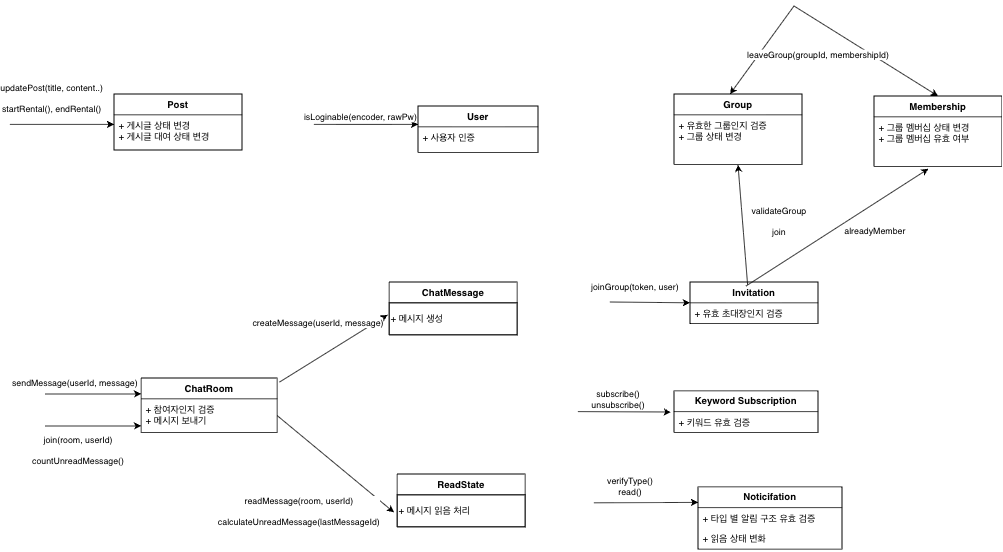

The diagram above was exported from draw.io. Its source (the exported page's mxGraphModel, read from the mxfile embedded in the PNG):
<mxGraphModel dx="1426" dy="800" grid="1" gridSize="10" guides="1" tooltips="1" connect="1" arrows="1" fold="1" page="1" pageScale="1" pageWidth="827" pageHeight="1169" math="0" shadow="0">
  <root>
    <mxCell id="0" />
    <mxCell id="1" parent="0" />
    <mxCell id="XrUR3nvmVdsZvrCjXMtT-1" parent="1" style="swimlane;fontStyle=1;align=center;verticalAlign=top;childLayout=stackLayout;horizontal=1;startSize=26;horizontalStack=0;resizeParent=1;resizeParentMax=0;resizeLast=0;collapsible=1;marginBottom=0;whiteSpace=wrap;html=1;" value="User" vertex="1">
      <mxGeometry height="58" width="150" x="630" y="384" as="geometry">
        <mxRectangle height="30" width="100" x="330" y="370" as="alternateBounds" />
      </mxGeometry>
    </mxCell>
    <mxCell id="XrUR3nvmVdsZvrCjXMtT-2" parent="XrUR3nvmVdsZvrCjXMtT-1" style="text;strokeColor=none;fillColor=none;align=left;verticalAlign=top;spacingLeft=4;spacingRight=4;overflow=hidden;rotatable=0;points=[[0,0.5],[1,0.5]];portConstraint=eastwest;whiteSpace=wrap;html=1;" value="+ 사용자 인증" vertex="1">
      <mxGeometry height="32" width="150" y="26" as="geometry" />
    </mxCell>
    <mxCell id="XrUR3nvmVdsZvrCjXMtT-3" parent="1" style="swimlane;fontStyle=1;align=center;verticalAlign=top;childLayout=stackLayout;horizontal=1;startSize=26;horizontalStack=0;resizeParent=1;resizeParentMax=0;resizeLast=0;collapsible=1;marginBottom=0;whiteSpace=wrap;html=1;" value="Post" vertex="1">
      <mxGeometry height="70" width="160" x="250" y="369" as="geometry" />
    </mxCell>
    <mxCell id="XrUR3nvmVdsZvrCjXMtT-4" parent="XrUR3nvmVdsZvrCjXMtT-3" style="text;strokeColor=none;fillColor=none;align=left;verticalAlign=top;spacingLeft=4;spacingRight=4;overflow=hidden;rotatable=0;points=[[0,0.5],[1,0.5]];portConstraint=eastwest;whiteSpace=wrap;html=1;" value="+ 게시글 상태 변경&lt;div&gt;+ 게시글 대여 상태 변경&lt;/div&gt;" vertex="1">
      <mxGeometry height="44" width="160" y="26" as="geometry" />
    </mxCell>
    <mxCell id="XrUR3nvmVdsZvrCjXMtT-5" parent="1" style="swimlane;fontStyle=1;align=center;verticalAlign=top;childLayout=stackLayout;horizontal=1;startSize=26;horizontalStack=0;resizeParent=1;resizeParentMax=0;resizeLast=0;collapsible=1;marginBottom=0;whiteSpace=wrap;html=1;" value="ChatRoom" vertex="1">
      <mxGeometry height="68" width="170" x="284" y="724" as="geometry" />
    </mxCell>
    <mxCell id="XrUR3nvmVdsZvrCjXMtT-6" parent="XrUR3nvmVdsZvrCjXMtT-5" style="text;strokeColor=none;fillColor=none;align=left;verticalAlign=top;spacingLeft=4;spacingRight=4;overflow=hidden;rotatable=0;points=[[0,0.5],[1,0.5]];portConstraint=eastwest;whiteSpace=wrap;html=1;" value="+ 참여자인지 검증&lt;div&gt;+ 메시지 보내기&lt;/div&gt;" vertex="1">
      <mxGeometry height="42" width="170" y="26" as="geometry" />
    </mxCell>
    <mxCell id="XrUR3nvmVdsZvrCjXMtT-7" parent="1" style="swimlane;fontStyle=1;align=center;verticalAlign=top;childLayout=stackLayout;horizontal=1;startSize=26;horizontalStack=0;resizeParent=1;resizeParentMax=0;resizeLast=0;collapsible=1;marginBottom=0;whiteSpace=wrap;html=1;" value="ReadState" vertex="1">
      <mxGeometry height="66" width="160" x="604" y="844" as="geometry" />
    </mxCell>
    <mxCell id="XrUR3nvmVdsZvrCjXMtT-8" parent="XrUR3nvmVdsZvrCjXMtT-7" style="rounded=0;whiteSpace=wrap;html=1;fillColor=none;align=left;" value="+ 메시지 읽음 처리" vertex="1">
      <mxGeometry height="40" width="160" y="26" as="geometry" />
    </mxCell>
    <mxCell id="XrUR3nvmVdsZvrCjXMtT-9" parent="1" style="swimlane;fontStyle=1;align=center;verticalAlign=top;childLayout=stackLayout;horizontal=1;startSize=26;horizontalStack=0;resizeParent=1;resizeParentMax=0;resizeLast=0;collapsible=1;marginBottom=0;whiteSpace=wrap;html=1;" value="ChatMessage" vertex="1">
      <mxGeometry height="66" width="160" x="594" y="604" as="geometry" />
    </mxCell>
    <mxCell id="XrUR3nvmVdsZvrCjXMtT-10" parent="XrUR3nvmVdsZvrCjXMtT-9" style="whiteSpace=wrap;html=1;fillColor=none;align=left;" value="+ 메시지 생성" vertex="1">
      <mxGeometry height="40" width="160" y="26" as="geometry" />
    </mxCell>
    <mxCell id="XrUR3nvmVdsZvrCjXMtT-11" edge="1" parent="1" style="endArrow=classic;html=1;rounded=0;" value="">
      <mxGeometry height="50" relative="1" width="50" as="geometry">
        <mxPoint x="120" y="407" as="sourcePoint" />
        <mxPoint x="250" y="407" as="targetPoint" />
      </mxGeometry>
    </mxCell>
    <mxCell id="XrUR3nvmVdsZvrCjXMtT-12" connectable="0" parent="XrUR3nvmVdsZvrCjXMtT-11" style="edgeLabel;html=1;align=center;verticalAlign=middle;resizable=0;points=[];" value="updatePost(title, content..)&lt;div&gt;&lt;br&gt;&lt;/div&gt;&lt;div&gt;startRental(), endRental()&lt;/div&gt;" vertex="1">
      <mxGeometry relative="1" x="-0.2154" y="-1" as="geometry">
        <mxPoint y="-34" as="offset" />
      </mxGeometry>
    </mxCell>
    <mxCell id="XrUR3nvmVdsZvrCjXMtT-13" edge="1" parent="1" style="endArrow=classic;html=1;rounded=0;" value="">
      <mxGeometry height="50" relative="1" width="50" as="geometry">
        <mxPoint x="500" y="407" as="sourcePoint" />
        <mxPoint x="630" y="407" as="targetPoint" />
      </mxGeometry>
    </mxCell>
    <mxCell id="XrUR3nvmVdsZvrCjXMtT-14" connectable="0" parent="XrUR3nvmVdsZvrCjXMtT-13" style="edgeLabel;html=1;align=center;verticalAlign=middle;resizable=0;points=[];" value="isLoginable(encoder, rawPw)" vertex="1">
      <mxGeometry relative="1" x="-0.325" y="2" as="geometry">
        <mxPoint x="13" y="-8" as="offset" />
      </mxGeometry>
    </mxCell>
    <mxCell id="XrUR3nvmVdsZvrCjXMtT-15" edge="1" parent="1" style="endArrow=classic;html=1;rounded=0;" value="">
      <mxGeometry height="50" relative="1" width="50" as="geometry">
        <mxPoint x="164" y="744" as="sourcePoint" />
        <mxPoint x="284" y="744" as="targetPoint" />
      </mxGeometry>
    </mxCell>
    <mxCell id="XrUR3nvmVdsZvrCjXMtT-16" connectable="0" parent="XrUR3nvmVdsZvrCjXMtT-15" style="edgeLabel;html=1;align=center;verticalAlign=middle;resizable=0;points=[];" value="sendMessage(userId, message)" vertex="1">
      <mxGeometry relative="1" x="-0.4" y="1" as="geometry">
        <mxPoint y="-13" as="offset" />
      </mxGeometry>
    </mxCell>
    <mxCell id="XrUR3nvmVdsZvrCjXMtT-17" edge="1" parent="1" style="endArrow=classic;html=1;rounded=0;exitX=1.018;exitY=0.202;exitDx=0;exitDy=0;exitPerimeter=0;entryX=-0.012;entryY=0.16;entryDx=0;entryDy=0;entryPerimeter=0;" value="">
      <mxGeometry height="50" relative="1" width="50" as="geometry">
        <mxPoint x="457.05999999999995" y="728.988" as="sourcePoint" />
        <mxPoint x="592.0799999999999" y="645.04" as="targetPoint" />
      </mxGeometry>
    </mxCell>
    <mxCell id="XrUR3nvmVdsZvrCjXMtT-18" connectable="0" parent="XrUR3nvmVdsZvrCjXMtT-17" style="edgeLabel;html=1;align=center;verticalAlign=middle;resizable=0;points=[];" value="createMessage(userId, message)" vertex="1">
      <mxGeometry relative="1" x="0.1433" y="2" as="geometry">
        <mxPoint x="-29" y="-25" as="offset" />
      </mxGeometry>
    </mxCell>
    <mxCell id="XrUR3nvmVdsZvrCjXMtT-19" edge="1" parent="1" style="endArrow=classic;html=1;rounded=0;" value="">
      <mxGeometry height="50" relative="1" width="50" as="geometry">
        <mxPoint x="164" y="784" as="sourcePoint" />
        <mxPoint x="284" y="784" as="targetPoint" />
      </mxGeometry>
    </mxCell>
    <mxCell id="XrUR3nvmVdsZvrCjXMtT-20" connectable="0" parent="XrUR3nvmVdsZvrCjXMtT-19" style="edgeLabel;html=1;align=center;verticalAlign=middle;resizable=0;points=[];" value="join(room, userId)&lt;div&gt;&lt;br&gt;&lt;/div&gt;&lt;div&gt;countUnreadMessage()&lt;/div&gt;" vertex="1">
      <mxGeometry relative="1" x="-0.2667" as="geometry">
        <mxPoint x="-4" y="30" as="offset" />
      </mxGeometry>
    </mxCell>
    <mxCell id="XrUR3nvmVdsZvrCjXMtT-21" edge="1" parent="1" source="XrUR3nvmVdsZvrCjXMtT-6" style="endArrow=classic;html=1;rounded=0;exitX=1;exitY=0.5;exitDx=0;exitDy=0;entryX=-0.025;entryY=0.234;entryDx=0;entryDy=0;entryPerimeter=0;" value="">
      <mxGeometry height="50" relative="1" width="50" as="geometry">
        <mxPoint x="504" y="684" as="sourcePoint" />
        <mxPoint x="600" y="891.9960000000001" as="targetPoint" />
      </mxGeometry>
    </mxCell>
    <mxCell id="XrUR3nvmVdsZvrCjXMtT-22" connectable="0" parent="XrUR3nvmVdsZvrCjXMtT-21" style="edgeLabel;html=1;align=center;verticalAlign=middle;resizable=0;points=[];" value="readMessage(room, userId)&lt;div&gt;&lt;br&gt;&lt;/div&gt;&lt;div&gt;calculateUnreadMessage(lastMessageId)&lt;/div&gt;" vertex="1">
      <mxGeometry relative="1" x="0.191" as="geometry">
        <mxPoint x="-61" y="47" as="offset" />
      </mxGeometry>
    </mxCell>
    <mxCell id="XrUR3nvmVdsZvrCjXMtT-23" parent="1" style="swimlane;fontStyle=1;align=center;verticalAlign=top;childLayout=stackLayout;horizontal=1;startSize=26;horizontalStack=0;resizeParent=1;resizeParentMax=0;resizeLast=0;collapsible=1;marginBottom=0;whiteSpace=wrap;html=1;" value="Group" vertex="1">
      <mxGeometry height="88" width="160" x="950" y="369" as="geometry" />
    </mxCell>
    <mxCell id="XrUR3nvmVdsZvrCjXMtT-24" parent="XrUR3nvmVdsZvrCjXMtT-23" style="text;strokeColor=none;fillColor=none;align=left;verticalAlign=top;spacingLeft=4;spacingRight=4;overflow=hidden;rotatable=0;points=[[0,0.5],[1,0.5]];portConstraint=eastwest;whiteSpace=wrap;html=1;" value="+ 유효한 그룹인지 검증&lt;div&gt;+ 그룹 상태 변경&lt;/div&gt;" vertex="1">
      <mxGeometry height="62" width="160" y="26" as="geometry" />
    </mxCell>
    <mxCell id="XrUR3nvmVdsZvrCjXMtT-25" parent="1" style="swimlane;fontStyle=1;align=center;verticalAlign=top;childLayout=stackLayout;horizontal=1;startSize=26;horizontalStack=0;resizeParent=1;resizeParentMax=0;resizeLast=0;collapsible=1;marginBottom=0;whiteSpace=wrap;html=1;" value="Membership" vertex="1">
      <mxGeometry height="88" width="160" x="1200" y="371.5" as="geometry" />
    </mxCell>
    <mxCell id="XrUR3nvmVdsZvrCjXMtT-26" parent="XrUR3nvmVdsZvrCjXMtT-25" style="text;strokeColor=none;fillColor=none;align=left;verticalAlign=top;spacingLeft=4;spacingRight=4;overflow=hidden;rotatable=0;points=[[0,0.5],[1,0.5]];portConstraint=eastwest;whiteSpace=wrap;html=1;" value="+ 그룹 멤버십 상태 변경&lt;div&gt;+ 그룹 멤버십 유효 여부&lt;/div&gt;&lt;div&gt;&lt;br&gt;&lt;/div&gt;" vertex="1">
      <mxGeometry height="62" width="160" y="26" as="geometry" />
    </mxCell>
    <mxCell id="XrUR3nvmVdsZvrCjXMtT-27" parent="1" style="swimlane;fontStyle=1;align=center;verticalAlign=top;childLayout=stackLayout;horizontal=1;startSize=26;horizontalStack=0;resizeParent=1;resizeParentMax=0;resizeLast=0;collapsible=1;marginBottom=0;whiteSpace=wrap;html=1;" value="Invitation" vertex="1">
      <mxGeometry height="52" width="160" x="970" y="604" as="geometry" />
    </mxCell>
    <mxCell id="XrUR3nvmVdsZvrCjXMtT-28" parent="XrUR3nvmVdsZvrCjXMtT-27" style="text;strokeColor=none;fillColor=none;align=left;verticalAlign=top;spacingLeft=4;spacingRight=4;overflow=hidden;rotatable=0;points=[[0,0.5],[1,0.5]];portConstraint=eastwest;whiteSpace=wrap;html=1;" value="+ 유효 초대장인지 검증" vertex="1">
      <mxGeometry height="26" width="160" y="26" as="geometry" />
    </mxCell>
    <mxCell id="XrUR3nvmVdsZvrCjXMtT-29" edge="1" parent="1" style="endArrow=classic;html=1;rounded=0;entryX=0;entryY=0.5;entryDx=0;entryDy=0;" target="XrUR3nvmVdsZvrCjXMtT-27" value="">
      <mxGeometry height="50" relative="1" width="50" as="geometry">
        <mxPoint x="870" y="629" as="sourcePoint" />
        <mxPoint x="860" y="589" as="targetPoint" />
      </mxGeometry>
    </mxCell>
    <mxCell id="XrUR3nvmVdsZvrCjXMtT-30" connectable="0" parent="XrUR3nvmVdsZvrCjXMtT-29" style="edgeLabel;html=1;align=center;verticalAlign=middle;resizable=0;points=[];" value="joinGroup(token, user)" vertex="1">
      <mxGeometry relative="1" x="-0.5603" y="2" as="geometry">
        <mxPoint x="8" y="-18" as="offset" />
      </mxGeometry>
    </mxCell>
    <mxCell id="XrUR3nvmVdsZvrCjXMtT-31" edge="1" parent="1" source="XrUR3nvmVdsZvrCjXMtT-27" style="endArrow=classic;html=1;rounded=0;entryX=0.5;entryY=1.008;entryDx=0;entryDy=0;entryPerimeter=0;exitX=0.45;exitY=0.067;exitDx=0;exitDy=0;exitPerimeter=0;" target="XrUR3nvmVdsZvrCjXMtT-24" value="">
      <mxGeometry height="50" relative="1" width="50" as="geometry">
        <mxPoint x="810" y="639" as="sourcePoint" />
        <mxPoint x="860" y="589" as="targetPoint" />
      </mxGeometry>
    </mxCell>
    <mxCell id="XrUR3nvmVdsZvrCjXMtT-32" connectable="0" parent="XrUR3nvmVdsZvrCjXMtT-31" style="edgeLabel;html=1;align=center;verticalAlign=middle;resizable=0;points=[];" value="validateGroup&lt;div&gt;&lt;br&gt;&lt;/div&gt;&lt;div&gt;join&lt;/div&gt;" vertex="1">
      <mxGeometry relative="1" x="-0.2111" y="2" as="geometry">
        <mxPoint x="45" y="-20" as="offset" />
      </mxGeometry>
    </mxCell>
    <mxCell id="XrUR3nvmVdsZvrCjXMtT-33" edge="1" parent="1" style="endArrow=classic;html=1;rounded=0;entryX=0.425;entryY=1.048;entryDx=0;entryDy=0;entryPerimeter=0;" target="XrUR3nvmVdsZvrCjXMtT-26" value="">
      <mxGeometry height="50" relative="1" width="50" as="geometry">
        <mxPoint x="1040" y="609" as="sourcePoint" />
        <mxPoint x="860" y="589" as="targetPoint" />
      </mxGeometry>
    </mxCell>
    <mxCell id="XrUR3nvmVdsZvrCjXMtT-34" connectable="0" parent="XrUR3nvmVdsZvrCjXMtT-33" style="edgeLabel;html=1;align=center;verticalAlign=middle;resizable=0;points=[];" value="alreadyMember" vertex="1">
      <mxGeometry relative="1" x="-0.2349" y="4" as="geometry">
        <mxPoint x="75" y="-10" as="offset" />
      </mxGeometry>
    </mxCell>
    <mxCell id="XrUR3nvmVdsZvrCjXMtT-35" edge="1" parent="1" style="endArrow=classic;html=1;rounded=0;entryX=0.438;entryY=0;entryDx=0;entryDy=0;entryPerimeter=0;" target="XrUR3nvmVdsZvrCjXMtT-23" value="">
      <mxGeometry height="50" relative="1" width="50" as="geometry">
        <mxPoint x="1100" y="259" as="sourcePoint" />
        <mxPoint x="860" y="469" as="targetPoint" />
      </mxGeometry>
    </mxCell>
    <mxCell id="XrUR3nvmVdsZvrCjXMtT-36" edge="1" parent="1" style="endArrow=classic;html=1;rounded=0;entryX=0.5;entryY=0;entryDx=0;entryDy=0;" target="XrUR3nvmVdsZvrCjXMtT-25" value="">
      <mxGeometry height="50" relative="1" width="50" as="geometry">
        <mxPoint x="1100" y="259" as="sourcePoint" />
        <mxPoint x="900" y="409" as="targetPoint" />
      </mxGeometry>
    </mxCell>
    <mxCell id="XrUR3nvmVdsZvrCjXMtT-37" connectable="0" parent="XrUR3nvmVdsZvrCjXMtT-36" style="edgeLabel;html=1;align=center;verticalAlign=middle;resizable=0;points=[];" value="leaveGroup(groupId, membershipId)" vertex="1">
      <mxGeometry relative="1" x="-0.4916" y="4" as="geometry">
        <mxPoint x="-18" y="35" as="offset" />
      </mxGeometry>
    </mxCell>
    <mxCell id="XrUR3nvmVdsZvrCjXMtT-38" parent="1" style="swimlane;fontStyle=0;childLayout=stackLayout;horizontal=1;startSize=26;fillColor=none;horizontalStack=0;resizeParent=1;resizeParentMax=0;resizeLast=0;collapsible=1;marginBottom=0;whiteSpace=wrap;html=1;" value="&lt;b&gt;Keyword Subscription&lt;/b&gt;" vertex="1">
      <mxGeometry height="52" width="180" x="950" y="740" as="geometry" />
    </mxCell>
    <mxCell id="XrUR3nvmVdsZvrCjXMtT-39" parent="XrUR3nvmVdsZvrCjXMtT-38" style="text;strokeColor=none;fillColor=none;align=left;verticalAlign=top;spacingLeft=4;spacingRight=4;overflow=hidden;rotatable=0;points=[[0,0.5],[1,0.5]];portConstraint=eastwest;whiteSpace=wrap;html=1;" value="+ 키워드 유효 검증" vertex="1">
      <mxGeometry height="26" width="180" y="26" as="geometry" />
    </mxCell>
    <mxCell id="XrUR3nvmVdsZvrCjXMtT-43" parent="1" style="swimlane;fontStyle=0;childLayout=stackLayout;horizontal=1;startSize=26;fillColor=none;horizontalStack=0;resizeParent=1;resizeParentMax=0;resizeLast=0;collapsible=1;marginBottom=0;whiteSpace=wrap;html=1;" value="&lt;b&gt;Noticifation&lt;/b&gt;" vertex="1">
      <mxGeometry height="78" width="180" x="980" y="860" as="geometry" />
    </mxCell>
    <mxCell id="XrUR3nvmVdsZvrCjXMtT-45" parent="XrUR3nvmVdsZvrCjXMtT-43" style="text;strokeColor=none;fillColor=none;align=left;verticalAlign=top;spacingLeft=4;spacingRight=4;overflow=hidden;rotatable=0;points=[[0,0.5],[1,0.5]];portConstraint=eastwest;whiteSpace=wrap;html=1;" value="+ 타입 별 알림 구조 유효 검증" vertex="1">
      <mxGeometry height="26" width="180" y="26" as="geometry" />
    </mxCell>
    <mxCell id="XrUR3nvmVdsZvrCjXMtT-46" parent="XrUR3nvmVdsZvrCjXMtT-43" style="text;strokeColor=none;fillColor=none;align=left;verticalAlign=top;spacingLeft=4;spacingRight=4;overflow=hidden;rotatable=0;points=[[0,0.5],[1,0.5]];portConstraint=eastwest;whiteSpace=wrap;html=1;" value="+ 읽음 상태 변화" vertex="1">
      <mxGeometry height="26" width="180" y="52" as="geometry" />
    </mxCell>
    <mxCell id="tJywj7HUxCOF0bXa4N63-1" edge="1" parent="1" style="endArrow=classic;html=1;rounded=0;entryX=-0.022;entryY=0.019;entryDx=0;entryDy=0;entryPerimeter=0;" target="XrUR3nvmVdsZvrCjXMtT-39" value="">
      <mxGeometry height="50" relative="1" width="50" as="geometry">
        <mxPoint x="830" y="766" as="sourcePoint" />
        <mxPoint x="760" y="590" as="targetPoint" />
      </mxGeometry>
    </mxCell>
    <mxCell id="tJywj7HUxCOF0bXa4N63-2" connectable="0" parent="tJywj7HUxCOF0bXa4N63-1" style="edgeLabel;html=1;align=center;verticalAlign=middle;resizable=0;points=[];" value="subscribe()&lt;div&gt;unsubscribe()&lt;/div&gt;" vertex="1">
      <mxGeometry relative="1" x="-0.707" as="geometry">
        <mxPoint x="33" y="-16" as="offset" />
      </mxGeometry>
    </mxCell>
    <mxCell id="tJywj7HUxCOF0bXa4N63-3" edge="1" parent="1" style="endArrow=classic;html=1;rounded=0;entryX=0;entryY=0.25;entryDx=0;entryDy=0;" target="XrUR3nvmVdsZvrCjXMtT-43" value="">
      <mxGeometry height="50" relative="1" width="50" as="geometry">
        <mxPoint x="850" y="880" as="sourcePoint" />
        <mxPoint x="760" y="590" as="targetPoint" />
      </mxGeometry>
    </mxCell>
    <mxCell id="tJywj7HUxCOF0bXa4N63-4" connectable="0" parent="tJywj7HUxCOF0bXa4N63-3" style="edgeLabel;html=1;align=center;verticalAlign=middle;resizable=0;points=[];" value="verifyType()&lt;div&gt;read()&lt;/div&gt;" vertex="1">
      <mxGeometry relative="1" x="-0.3077" as="geometry">
        <mxPoint y="-20" as="offset" />
      </mxGeometry>
    </mxCell>
  </root>
</mxGraphModel>